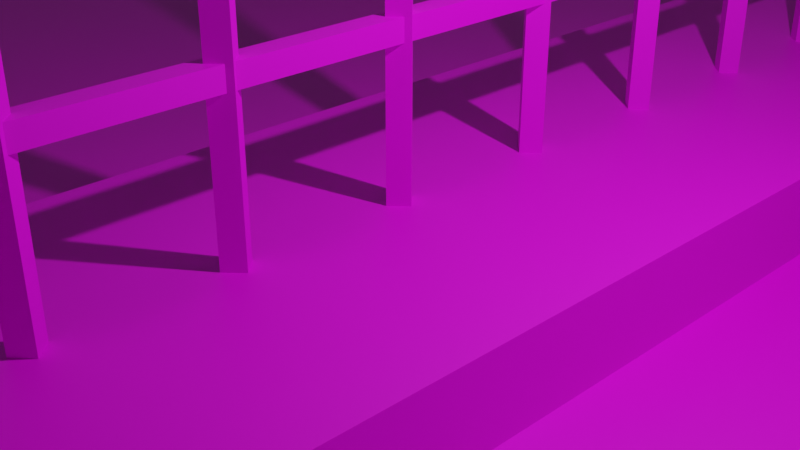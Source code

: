 # Source: ringhiera.blend  (saved by Blender 2.92.15; exported with 4.5.12 LTS)
import bpy
from mathutils import Matrix  # noqa: F401  (used for matrix-valued properties, if any)

bpy.ops.wm.read_factory_settings(use_empty=True)
scene = bpy.context.scene
scene.name = 'Scene'

# ---- collections
col_collection = bpy.data.collections.new('Collection'); scene.collection.children.link(col_collection)

# ---- images (referenced by path relative to the original .blend; pixels are not part of the script)
import os
ASSET_DIR = os.environ.get("B2B_ASSET_DIR", "")  # directory of the original .blend (textures are referenced by path, not embedded)
HERE = os.path.dirname(os.path.abspath(__file__))  # packed textures are extracted next to this script under _unpacked/

def load_image(name, relpath, width, height, colorspace="sRGB"):
    """Load a texture the original file referenced (path relative to the .blend, or extracted next to this script)."""
    p = next((c for c in (os.path.join(HERE, relpath), os.path.join(ASSET_DIR, relpath)) if relpath and os.path.exists(c)), "")
    if p:
        img = bpy.data.images.load(p, check_existing=True)
        img.name = name
    else:  # same state as the original file: an image datablock whose file is absent (Cycles renders it pink)
        img = bpy.data.images.new(name, width, height)
        img.source = "FILE"
        img.filepath = "//" + (relpath or name)
    img.colorspace_settings.name = colorspace
    return img
img_ghiaia1_jpg_001 = load_image('ghiaia1.jpg.001', 'ghiaia1.jpg', 1024, 1024, 'sRGB')
img_concrete_jpg_001 = load_image('concrete.jpg.001', 'concrete.jpg', 1024, 1024, 'sRGB')
img_rusted_steel__cropped_jpg_001 = load_image('rusted-steel--cropped.jpg.001', 'rusted-steel--cropped.jpg', 1024, 1024, 'sRGB')

# ---- materials (node trees are filled in below, after node groups)
mat_gravel = bpy.data.materials.new('gravel')
mat_gravel.alpha_threshold = 0.0
mat_gravel.use_transparent_shadow = False
mat_gravel.line_color = (0.0, 0.0, 0.0, 1.0)
mat_concrete = bpy.data.materials.new('concrete')
mat_concrete.use_transparent_shadow = False
mat_rusted_steel = bpy.data.materials.new('rusted-steel')
mat_rusted_steel.use_transparent_shadow = False
mat_rusted_steel.preview_render_type = 'CUBE'

# ---- material node trees
mat_gravel.use_nodes = True; mat_gravel.node_tree.nodes.clear()
_N = mat_gravel.node_tree.nodes; _L = mat_gravel.node_tree.links
n0 = _N.new('ShaderNodeOutputMaterial'); n0.name = 'Material Output'; n0.location = (300, 300)
n1 = _N.new('ShaderNodeBsdfPrincipled'); n1.name = 'Principled BSDF'; n1.location = (10, 300)
n1.distribution = 'GGX'
n1.subsurface_method = 'BURLEY'
n1.inputs[2].default_value = 0.4
n1.inputs[3].default_value = 1.45
n1.inputs[27].default_value = (0.0, 0.0, 0.0, 1.0)
n1.inputs[28].default_value = 1.0
n2 = _N.new('ShaderNodeTexImage'); n2.name = 'Image Texture'; n2.location = (-280, 260)
n2.image = img_ghiaia1_jpg_001
_L.new(n1.outputs[0], n0.inputs[0])
_L.new(n2.outputs[0], n1.inputs[0])
n0.is_active_output = True
mat_concrete.use_nodes = True; mat_concrete.node_tree.nodes.clear()
_N = mat_concrete.node_tree.nodes; _L = mat_concrete.node_tree.links
n0 = _N.new('ShaderNodeBsdfPrincipled'); n0.name = 'Principled BSDF'; n0.location = (10, 300)
n0.distribution = 'GGX'
n0.subsurface_method = 'BURLEY'
n0.inputs[3].default_value = 1.45
n0.inputs[27].default_value = (0.0, 0.0, 0.0, 1.0)
n1 = _N.new('ShaderNodeOutputMaterial'); n1.name = 'Material Output'; n1.location = (300, 300)
n2 = _N.new('ShaderNodeTexImage'); n2.name = 'Image Texture'; n2.location = (-280, 260)
n2.image = img_concrete_jpg_001
n2.projection = 'BOX'
_L.new(n0.outputs[0], n1.inputs[0])
_L.new(n2.outputs[0], n0.inputs[0])
n1.is_active_output = True
mat_rusted_steel.use_nodes = True; mat_rusted_steel.node_tree.nodes.clear()
_N = mat_rusted_steel.node_tree.nodes; _L = mat_rusted_steel.node_tree.links
n0 = _N.new('ShaderNodeBsdfPrincipled'); n0.name = 'Principled BSDF'; n0.location = (10, 300)
n0.distribution = 'GGX'
n0.subsurface_method = 'BURLEY'
n0.inputs[3].default_value = 1.45
n0.inputs[27].default_value = (0.0, 0.0, 0.0, 1.0)
n1 = _N.new('ShaderNodeOutputMaterial'); n1.name = 'Material Output'; n1.location = (300, 300)
n2 = _N.new('ShaderNodeTexImage'); n2.name = 'Image Texture'; n2.location = (-280, 260)
n2.image = img_rusted_steel__cropped_jpg_001
_L.new(n0.outputs[0], n1.inputs[0])
_L.new(n2.outputs[0], n0.inputs[0])
n1.is_active_output = True

# ---- world
world_world = bpy.data.worlds.new('World'); scene.world = world_world
world_world.use_nodes = True; world_world.node_tree.nodes.clear()
_N = world_world.node_tree.nodes; _L = world_world.node_tree.links
n0 = _N.new('ShaderNodeOutputWorld'); n0.name = 'World Output'; n0.location = (300, 300)
n1 = _N.new('ShaderNodeBackground'); n1.name = 'Background'; n1.location = (10, 300)
n1.inputs[0].default_value = (0.05088, 0.05088, 0.05088, 1.0)
_L.new(n1.outputs[0], n0.inputs[0])
n0.is_active_output = True
world_world.color = (0.05088, 0.05088, 0.05088)
world_world.use_sun_shadow = False
world_world.sun_shadow_jitter_overblur = 0.0

# ---- cameras
cam_camera = bpy.data.cameras.new('Camera')
cam_camera.clip_end = 100.0
cam_camera.ortho_scale = 7.314

# ---- lights
light_light = bpy.data.lights.new('Light', 'POINT')
light_light.transmission_factor = 0.0
light_light.energy = 1000.0
light_light.shadow_soft_size = 0.1
light_light.shadow_maximum_resolution = 0.006
light_light.use_absolute_resolution = True

# ---- meshes
me_plane = bpy.data.meshes.new('Plane')
me_plane.from_pydata([(-16.0, -16.0, 0.0), (16.0, -16.0, 0.0), (-16.0, 16.0, 0.0), (16.0, 16.0, 0.0)], [], [(0, 1, 3, 2)])
_uv = me_plane.uv_layers.new(name='UVMap')
_uv.uv.foreach_set('vector', [0.0, 0.0, 1.0, 0.0, 1.0, 1.0, 0.0, 1.0])
me_plane.materials.append(mat_gravel)
me_plane.use_remesh_fix_poles = True
me_plane.use_remesh_preserve_attributes = False
me_plane.use_mirror_vertex_groups = False
me_plane.update()
me_cube_001 = bpy.data.meshes.new('Cube.001')
me_cube_001.from_pydata([(-0.5, -0.5, -0.5), (-0.5, -0.5, 0.5), (-0.5, 0.5, -0.5), (-0.5, 0.5, 0.5), (0.5, -0.5, -0.5), (0.5, -0.5, 0.5), (0.5, 0.5, -0.5), (0.5, 0.5, 0.5)], [], [(0, 1, 3, 2), (2, 3, 7, 6), (6, 7, 5, 4), (4, 5, 1, 0), (2, 6, 4, 0), (7, 3, 1, 5)])
_uv = me_cube_001.uv_layers.new(name='UVMap')
_uv.uv.foreach_set('vector', [0.375, 0.0, 0.625, 0.0, 0.625, 0.25, 0.375, 0.25, 0.375, 0.25, 0.625, 0.25, 0.625, 0.5, 0.375, 0.5, 0.375, 0.5, 0.625, 0.5, 0.625, 0.75, 0.375, 0.75, 0.375, 0.75, 0.625, 0.75, 0.625, 1.0, 0.375, 1.0, 0.125, 0.5, 0.375, 0.5, 0.375, 0.75, 0.125, 0.75, 0.625, 0.5, 0.875, 0.5, 0.875, 0.75, 0.625, 0.75])
me_cube_001.materials.append(mat_concrete)
me_cube_001.use_remesh_fix_poles = True
me_cube_001.use_remesh_preserve_attributes = False
me_cube_001.use_mirror_vertex_groups = False
me_cube_001.update()
me_cube_013 = bpy.data.meshes.new('Cube.013')
me_cube_013.from_pydata([(16.47, 16.47, -0.5074), (16.47, 16.47, 0.4926), (16.47, 17.47, -0.5074), (16.47, 17.47, 0.4926), (17.47, 16.47, -0.5074), (17.47, 16.47, 0.4926), (17.47, 17.47, -0.5074), (17.47, 17.47, 0.4926), (-6.157, -6.157, -0.5074), (-6.157, -6.157, 0.4926), (-6.157, -5.157, -0.5074), (-6.157, -5.157, 0.4926), (-5.157, -6.157, -0.5074), (-5.157, -6.157, 0.4926), (-5.157, -5.157, -0.5074), (-5.157, -5.157, 0.4926), (-0.5, -0.5, -0.5074), (-0.5, -0.5, 0.4926), (-0.5, 0.5, -0.5074), (-0.5, 0.5, 0.4926), (0.5, -0.5, -0.5074), (0.5, -0.5, 0.4926), (0.5, 0.5, -0.5074), (0.5, 0.5, 0.4926), (-11.81, -11.81, -0.5074), (-11.81, -11.81, 0.4926), (-11.81, -10.81, -0.5074), (-11.81, -10.81, 0.4926), (-10.81, -11.81, -0.5074), (-10.81, -11.81, 0.4926), (-10.81, -10.81, -0.5074), (-10.81, -10.81, 0.4926), (5.157, 5.157, -0.5074), (5.157, 5.157, 0.4926), (5.157, 6.157, -0.5074), (5.157, 6.157, 0.4926), (6.157, 5.157, -0.5074), (6.157, 5.157, 0.4926), (6.157, 6.157, -0.5074), (6.157, 6.157, 0.4926), (-23.13, -23.13, -0.5074), (-23.13, -23.13, 0.4926), (-23.13, -22.13, -0.5074), (-23.13, -22.13, 0.4926), (-22.13, -23.13, -0.5074), (-22.13, -23.13, 0.4926), (-22.13, -22.13, -0.5074), (-22.13, -22.13, 0.4926), (-17.47, -17.47, -0.5074), (-17.47, -17.47, 0.4926), (-17.47, -16.47, -0.5074), (-17.47, -16.47, 0.4926), (-16.47, -17.47, -0.5074), (-16.47, -17.47, 0.4926), (-16.47, -16.47, -0.5074), (-16.47, -16.47, 0.4926), (10.81, 10.81, -0.5074), (10.81, 10.81, 0.4926), (10.81, 11.81, -0.5074), (10.81, 11.81, 0.4926), (11.81, 10.81, -0.5074), (11.81, 10.81, 0.4926), (11.81, 11.81, -0.5074), (11.81, 11.81, 0.4926), (-28.78, -28.78, -0.5074), (-28.78, -28.78, 0.4926), (-28.78, -27.78, -0.5074), (-28.78, -27.78, 0.4926), (-27.78, -28.78, -0.5074), (-27.78, -28.78, 0.4926), (-27.78, -27.78, -0.5074), (-27.78, -27.78, 0.4926), (22.13, 22.13, -0.5074), (22.13, 22.13, 0.4926), (22.13, 23.13, -0.5074), (22.13, 23.13, 0.4926), (23.13, 22.13, -0.5074), (23.13, 22.13, 0.4926), (23.13, 23.13, -0.5074), (23.13, 23.13, 0.4926), (-34.44, -34.44, -0.5074), (-34.44, -34.44, 0.4926), (-34.44, -33.44, -0.5074), (-34.44, -33.44, 0.4926), (-33.44, -34.44, -0.5074), (-33.44, -34.44, 0.4926), (-33.44, -33.44, -0.5074), (-33.44, -33.44, 0.4926), (27.78, 27.78, -0.5074), (27.78, 27.78, 0.4926), (27.78, 28.78, -0.5074), (27.78, 28.78, 0.4926), (28.78, 27.78, -0.5074), (28.78, 27.78, 0.4926), (28.78, 28.78, -0.5074), (28.78, 28.78, 0.4926), (-40.1, -40.1, -0.5074), (-40.1, -40.1, 0.4926), (-40.1, -39.1, -0.5074), (-40.1, -39.1, 0.4926), (-39.1, -40.1, -0.5074), (-39.1, -40.1, 0.4926), (-39.1, -39.1, -0.5074), (-39.1, -39.1, 0.4926), (33.44, 33.44, -0.5074), (33.44, 33.44, 0.4926), (33.44, 34.44, -0.5074), (33.44, 34.44, 0.4926), (34.44, 33.44, -0.5074), (34.44, 33.44, 0.4926), (34.44, 34.44, -0.5074), (34.44, 34.44, 0.4926), (-45.75, -45.75, -0.5074), (-45.75, -45.75, 0.4926), (-45.75, -44.75, -0.5074), (-45.75, -44.75, 0.4926), (-44.75, -45.75, -0.5074), (-44.75, -45.75, 0.4926), (-44.75, -44.75, -0.5074), (-44.75, -44.75, 0.4926), (39.1, 39.1, -0.5074), (39.1, 39.1, 0.4926), (39.1, 40.1, -0.5074), (39.1, 40.1, 0.4926), (40.1, 39.1, -0.5074), (40.1, 39.1, 0.4926), (40.1, 40.1, -0.5074), (40.1, 40.1, 0.4926), (44.75, 44.75, -0.5074), (44.75, 44.75, 0.4926), (44.75, 45.75, -0.5074), (44.75, 45.75, 0.4926), (45.75, 44.75, -0.5074), (45.75, 44.75, 0.4926), (45.75, 45.75, -0.5074), (45.75, 45.75, 0.4926), (44.9, 45.61, 0.3501), (-45.61, -44.9, 0.3501), (44.9, 45.61, 0.3751), (-45.61, -44.9, 0.3751), (45.61, 44.9, 0.3501), (-44.9, -45.61, 0.3501), (45.61, 44.9, 0.3751), (-44.9, -45.61, 0.3751), (44.9, 45.61, -0.2499), (-45.61, -44.9, -0.2499), (44.9, 45.61, -0.2249), (-45.61, -44.9, -0.2249), (45.61, 44.9, -0.2499), (-44.9, -45.61, -0.2499), (45.61, 44.9, -0.2249), (-44.9, -45.61, -0.2249)], [], [(0, 1, 3, 2), (2, 3, 7, 6), (6, 7, 5, 4), (4, 5, 1, 0), (2, 6, 4, 0), (7, 3, 1, 5), (8, 9, 11, 10), (10, 11, 15, 14), (14, 15, 13, 12), (12, 13, 9, 8), (10, 14, 12, 8), (15, 11, 9, 13), (16, 17, 19, 18), (18, 19, 23, 22), (22, 23, 21, 20), (20, 21, 17, 16), (18, 22, 20, 16), (23, 19, 17, 21), (24, 25, 27, 26), (26, 27, 31, 30), (30, 31, 29, 28), (28, 29, 25, 24), (26, 30, 28, 24), (31, 27, 25, 29), (32, 33, 35, 34), (34, 35, 39, 38), (38, 39, 37, 36), (36, 37, 33, 32), (34, 38, 36, 32), (39, 35, 33, 37), (40, 41, 43, 42), (42, 43, 47, 46), (46, 47, 45, 44), (44, 45, 41, 40), (42, 46, 44, 40), (47, 43, 41, 45), (48, 49, 51, 50), (50, 51, 55, 54), (54, 55, 53, 52), (52, 53, 49, 48), (50, 54, 52, 48), (55, 51, 49, 53), (56, 57, 59, 58), (58, 59, 63, 62), (62, 63, 61, 60), (60, 61, 57, 56), (58, 62, 60, 56), (63, 59, 57, 61), (64, 65, 67, 66), (66, 67, 71, 70), (70, 71, 69, 68), (68, 69, 65, 64), (66, 70, 68, 64), (71, 67, 65, 69), (72, 73, 75, 74), (74, 75, 79, 78), (78, 79, 77, 76), (76, 77, 73, 72), (74, 78, 76, 72), (79, 75, 73, 77), (80, 81, 83, 82), (82, 83, 87, 86), (86, 87, 85, 84), (84, 85, 81, 80), (82, 86, 84, 80), (87, 83, 81, 85), (88, 89, 91, 90), (90, 91, 95, 94), (94, 95, 93, 92), (92, 93, 89, 88), (90, 94, 92, 88), (95, 91, 89, 93), (96, 97, 99, 98), (98, 99, 103, 102), (102, 103, 101, 100), (100, 101, 97, 96), (98, 102, 100, 96), (103, 99, 97, 101), (104, 105, 107, 106), (106, 107, 111, 110), (110, 111, 109, 108), (108, 109, 105, 104), (106, 110, 108, 104), (111, 107, 105, 109), (112, 113, 115, 114), (114, 115, 119, 118), (118, 119, 117, 116), (116, 117, 113, 112), (114, 118, 116, 112), (119, 115, 113, 117), (120, 121, 123, 122), (122, 123, 127, 126), (126, 127, 125, 124), (124, 125, 121, 120), (122, 126, 124, 120), (127, 123, 121, 125), (128, 129, 131, 130), (130, 131, 135, 134), (134, 135, 133, 132), (132, 133, 129, 128), (130, 134, 132, 128), (135, 131, 129, 133), (136, 137, 139, 138), (138, 139, 143, 142), (142, 143, 141, 140), (140, 141, 137, 136), (138, 142, 140, 136), (143, 139, 137, 141), (144, 145, 147, 146), (146, 147, 151, 150), (150, 151, 149, 148), (148, 149, 145, 144), (146, 150, 148, 144), (151, 147, 145, 149)])
_uv = me_cube_013.uv_layers.new(name='UVMap')
_uv.uv.foreach_set('vector', [0.375, 0.0, 0.625, 0.0, 0.625, 0.25, 0.375, 0.25, 0.375, 0.25, 0.625, 0.25, 0.625, 0.5, 0.375, 0.5, 0.375, 0.5, 0.625, 0.5, 0.625, 0.75, 0.375, 0.75, 0.375, 0.75, 0.625, 0.75, 0.625, 1.0, 0.375, 1.0, 0.125, 0.5, 0.375, 0.5, 0.375, 0.75, 0.125, 0.75, 0.625, 0.5, 0.875, 0.5, 0.875, 0.75, 0.625, 0.75, 0.375, 0.0, 0.625, 0.0, 0.625, 0.25, 0.375, 0.25, 0.375, 0.25, 0.625, 0.25, 0.625, 0.5, 0.375, 0.5, 0.375, 0.5, 0.625, 0.5, 0.625, 0.75, 0.375, 0.75, 0.375, 0.75, 0.625, 0.75, 0.625, 1.0, 0.375, 1.0, 0.125, 0.5, 0.375, 0.5, 0.375, 0.75, 0.125, 0.75, 0.625, 0.5, 0.875, 0.5, 0.875, 0.75, 0.625, 0.75, 0.375, 0.0, 0.625, 0.0, 0.625, 0.25, 0.375, 0.25, 0.375, 0.25, 0.625, 0.25, 0.625, 0.5, 0.375, 0.5, 0.375, 0.5, 0.625, 0.5, 0.625, 0.75, 0.375, 0.75, 0.375, 0.75, 0.625, 0.75, 0.625, 1.0, 0.375, 1.0, 0.125, 0.5, 0.375, 0.5, 0.375, 0.75, 0.125, 0.75, 0.625, 0.5, 0.875, 0.5, 0.875, 0.75, 0.625, 0.75, 0.375, 0.0, 0.625, 0.0, 0.625, 0.25, 0.375, 0.25, 0.375, 0.25, 0.625, 0.25, 0.625, 0.5, 0.375, 0.5, 0.375, 0.5, 0.625, 0.5, 0.625, 0.75, 0.375, 0.75, 0.375, 0.75, 0.625, 0.75, 0.625, 1.0, 0.375, 1.0, 0.125, 0.5, 0.375, 0.5, 0.375, 0.75, 0.125, 0.75, 0.625, 0.5, 0.875, 0.5, 0.875, 0.75, 0.625, 0.75, 0.375, 0.0, 0.625, 0.0, 0.625, 0.25, 0.375, 0.25, 0.375, 0.25, 0.625, 0.25, 0.625, 0.5, 0.375, 0.5, 0.375, 0.5, 0.625, 0.5, 0.625, 0.75, 0.375, 0.75, 0.375, 0.75, 0.625, 0.75, 0.625, 1.0, 0.375, 1.0, 0.125, 0.5, 0.375, 0.5, 0.375, 0.75, 0.125, 0.75, 0.625, 0.5, 0.875, 0.5, 0.875, 0.75, 0.625, 0.75, 0.375, 0.0, 0.625, 0.0, 0.625, 0.25, 0.375, 0.25, 0.375, 0.25, 0.625, 0.25, 0.625, 0.5, 0.375, 0.5, 0.375, 0.5, 0.625, 0.5, 0.625, 0.75, 0.375, 0.75, 0.375, 0.75, 0.625, 0.75, 0.625, 1.0, 0.375, 1.0, 0.125, 0.5, 0.375, 0.5, 0.375, 0.75, 0.125, 0.75, 0.625, 0.5, 0.875, 0.5, 0.875, 0.75, 0.625, 0.75, 0.375, 0.0, 0.625, 0.0, 0.625, 0.25, 0.375, 0.25, 0.375, 0.25, 0.625, 0.25, 0.625, 0.5, 0.375, 0.5, 0.375, 0.5, 0.625, 0.5, 0.625, 0.75, 0.375, 0.75, 0.375, 0.75, 0.625, 0.75, 0.625, 1.0, 0.375, 1.0, 0.125, 0.5, 0.375, 0.5, 0.375, 0.75, 0.125, 0.75, 0.625, 0.5, 0.875, 0.5, 0.875, 0.75, 0.625, 0.75, 0.375, 0.0, 0.625, 0.0, 0.625, 0.25, 0.375, 0.25, 0.375, 0.25, 0.625, 0.25, 0.625, 0.5, 0.375, 0.5, 0.375, 0.5, 0.625, 0.5, 0.625, 0.75, 0.375, 0.75, 0.375, 0.75, 0.625, 0.75, 0.625, 1.0, 0.375, 1.0, 0.125, 0.5, 0.375, 0.5, 0.375, 0.75, 0.125, 0.75, 0.625, 0.5, 0.875, 0.5, 0.875, 0.75, 0.625, 0.75, 0.375, 0.0, 0.625, 0.0, 0.625, 0.25, 0.375, 0.25, 0.375, 0.25, 0.625, 0.25, 0.625, 0.5, 0.375, 0.5, 0.375, 0.5, 0.625, 0.5, 0.625, 0.75, 0.375, 0.75, 0.375, 0.75, 0.625, 0.75, 0.625, 1.0, 0.375, 1.0, 0.125, 0.5, 0.375, 0.5, 0.375, 0.75, 0.125, 0.75, 0.625, 0.5, 0.875, 0.5, 0.875, 0.75, 0.625, 0.75, 0.375, 0.0, 0.625, 0.0, 0.625, 0.25, 0.375, 0.25, 0.375, 0.25, 0.625, 0.25, 0.625, 0.5, 0.375, 0.5, 0.375, 0.5, 0.625, 0.5, 0.625, 0.75, 0.375, 0.75, 0.375, 0.75, 0.625, 0.75, 0.625, 1.0, 0.375, 1.0, 0.125, 0.5, 0.375, 0.5, 0.375, 0.75, 0.125, 0.75, 0.625, 0.5, 0.875, 0.5, 0.875, 0.75, 0.625, 0.75, 0.375, 0.0, 0.625, 0.0, 0.625, 0.25, 0.375, 0.25, 0.375, 0.25, 0.625, 0.25, 0.625, 0.5, 0.375, 0.5, 0.375, 0.5, 0.625, 0.5, 0.625, 0.75, 0.375, 0.75, 0.375, 0.75, 0.625, 0.75, 0.625, 1.0, 0.375, 1.0, 0.125, 0.5, 0.375, 0.5, 0.375, 0.75, 0.125, 0.75, 0.625, 0.5, 0.875, 0.5, 0.875, 0.75, 0.625, 0.75, 0.375, 0.0, 0.625, 0.0, 0.625, 0.25, 0.375, 0.25, 0.375, 0.25, 0.625, 0.25, 0.625, 0.5, 0.375, 0.5, 0.375, 0.5, 0.625, 0.5, 0.625, 0.75, 0.375, 0.75, 0.375, 0.75, 0.625, 0.75, 0.625, 1.0, 0.375, 1.0, 0.125, 0.5, 0.375, 0.5, 0.375, 0.75, 0.125, 0.75, 0.625, 0.5, 0.875, 0.5, 0.875, 0.75, 0.625, 0.75, 0.375, 0.0, 0.625, 0.0, 0.625, 0.25, 0.375, 0.25, 0.375, 0.25, 0.625, 0.25, 0.625, 0.5, 0.375, 0.5, 0.375, 0.5, 0.625, 0.5, 0.625, 0.75, 0.375, 0.75, 0.375, 0.75, 0.625, 0.75, 0.625, 1.0, 0.375, 1.0, 0.125, 0.5, 0.375, 0.5, 0.375, 0.75, 0.125, 0.75, 0.625, 0.5, 0.875, 0.5, 0.875, 0.75, 0.625, 0.75, 0.375, 0.0, 0.625, 0.0, 0.625, 0.25, 0.375, 0.25, 0.375, 0.25, 0.625, 0.25, 0.625, 0.5, 0.375, 0.5, 0.375, 0.5, 0.625, 0.5, 0.625, 0.75, 0.375, 0.75, 0.375, 0.75, 0.625, 0.75, 0.625, 1.0, 0.375, 1.0, 0.125, 0.5, 0.375, 0.5, 0.375, 0.75, 0.125, 0.75, 0.625, 0.5, 0.875, 0.5, 0.875, 0.75, 0.625, 0.75, 0.375, 0.0, 0.625, 0.0, 0.625, 0.25, 0.375, 0.25, 0.375, 0.25, 0.625, 0.25, 0.625, 0.5, 0.375, 0.5, 0.375, 0.5, 0.625, 0.5, 0.625, 0.75, 0.375, 0.75, 0.375, 0.75, 0.625, 0.75, 0.625, 1.0, 0.375, 1.0, 0.125, 0.5, 0.375, 0.5, 0.375, 0.75, 0.125, 0.75, 0.625, 0.5, 0.875, 0.5, 0.875, 0.75, 0.625, 0.75, 0.375, 0.0, 0.625, 0.0, 0.625, 0.25, 0.375, 0.25, 0.375, 0.25, 0.625, 0.25, 0.625, 0.5, 0.375, 0.5, 0.375, 0.5, 0.625, 0.5, 0.625, 0.75, 0.375, 0.75, 0.375, 0.75, 0.625, 0.75, 0.625, 1.0, 0.375, 1.0, 0.125, 0.5, 0.375, 0.5, 0.375, 0.75, 0.125, 0.75, 0.625, 0.5, 0.875, 0.5, 0.875, 0.75, 0.625, 0.75, 0.375, 0.0, 0.625, 0.0, 0.625, 0.25, 0.375, 0.25, 0.375, 0.25, 0.625, 0.25, 0.625, 0.5, 0.375, 0.5, 0.375, 0.5, 0.625, 0.5, 0.625, 0.75, 0.375, 0.75, 0.375, 0.75, 0.625, 0.75, 0.625, 1.0, 0.375, 1.0, 0.125, 0.5, 0.375, 0.5, 0.375, 0.75, 0.125, 0.75, 0.625, 0.5, 0.875, 0.5, 0.875, 0.75, 0.625, 0.75, 0.375, 0.0, 0.625, 0.0, 0.625, 0.25, 0.375, 0.25, 0.375, 0.25, 0.625, 0.25, 0.625, 0.5, 0.375, 0.5, 0.375, 0.5, 0.625, 0.5, 0.625, 0.75, 0.375, 0.75, 0.375, 0.75, 0.625, 0.75, 0.625, 1.0, 0.375, 1.0, 0.125, 0.5, 0.375, 0.5, 0.375, 0.75, 0.125, 0.75, 0.625, 0.5, 0.875, 0.5, 0.875, 0.75, 0.625, 0.75, 0.375, 0.0, 0.625, 0.0, 0.625, 0.25, 0.375, 0.25, 0.375, 0.25, 0.625, 0.25, 0.625, 0.5, 0.375, 0.5, 0.375, 0.5, 0.625, 0.5, 0.625, 0.75, 0.375, 0.75, 0.375, 0.75, 0.625, 0.75, 0.625, 1.0, 0.375, 1.0, 0.125, 0.5, 0.375, 0.5, 0.375, 0.75, 0.125, 0.75, 0.625, 0.5, 0.875, 0.5, 0.875, 0.75, 0.625, 0.75])
me_cube_013.materials.append(mat_rusted_steel)
me_cube_013.use_remesh_fix_poles = True
me_cube_013.use_remesh_preserve_attributes = False
me_cube_013.use_mirror_vertex_groups = False
me_cube_013.update()

# ---- objects
ob_light = bpy.data.objects.new('Light', light_light)
ob_camera = bpy.data.objects.new('Camera', cam_camera)
ob_plane = bpy.data.objects.new('Plane', me_plane)
ob_cube = bpy.data.objects.new('Cube', me_cube_001)
ob_cube_008 = bpy.data.objects.new('Cube.008', me_cube_013)

# ---- transforms, parenting, visibility, modifiers, constraints
ob_light.location = (4.076, 1.005, 5.904)
ob_light.rotation_euler = (0.6503, 0.05522, 1.866)
ob_light.lock_rotations_4d = False
ob_light.empty_display_type = 'ARROWS'
ob_light.color = (0.0, 0.0, 0.0, 0.0)
ob_light.lineart.crease_threshold = 0.0
ob_camera.location = (7.359, -6.926, 4.958)
ob_camera.rotation_euler = (1.109, 0.0, 0.8149)
ob_camera.lock_rotations_4d = False
ob_camera.empty_display_type = 'ARROWS'
ob_camera.color = (0.0, 0.0, 0.0, 0.0)
ob_camera.display_type = 'WIRE'
ob_camera.lineart.crease_threshold = 0.0
ob_plane.location = (0.0, 0.0, -0.8)
ob_plane.lineart.crease_threshold = 0.0
ob_cube.location = (0.0, 0.0, -0.3)
ob_cube.scale = (5.0, 32.0, 1.0)
ob_cube.lineart.crease_threshold = 0.0
ob_cube_008.location = (0.0, -3.815e-06, 4.374)
ob_cube_008.rotation_euler = (0.0, 0.0, 0.7854)
ob_cube_008.scale = (0.25, 0.25, 10.0)
ob_cube_008.lineart.crease_threshold = 0.0

# ---- collection membership
col_collection.objects.link(ob_light)
col_collection.objects.link(ob_camera)
col_collection.objects.link(ob_plane)
col_collection.objects.link(ob_cube)
col_collection.objects.link(ob_cube_008)

# ---- scene / render settings (as saved in the file)
scene.camera = ob_camera
scene.frame_start = 1; scene.frame_end = 250; scene.frame_set(1)
scene.render.engine = 'BLENDER_EEVEE_NEXT'
scene.cycles.use_denoising = False
scene.cycles.samples = 128
scene.cycles.sampling_pattern = 'TABULATED_SOBOL'
scene.cycles.use_adaptive_sampling = False
scene.cycles.use_light_tree = False
scene.view_settings.view_transform = 'Filmic'
bpy.context.view_layer.update()
